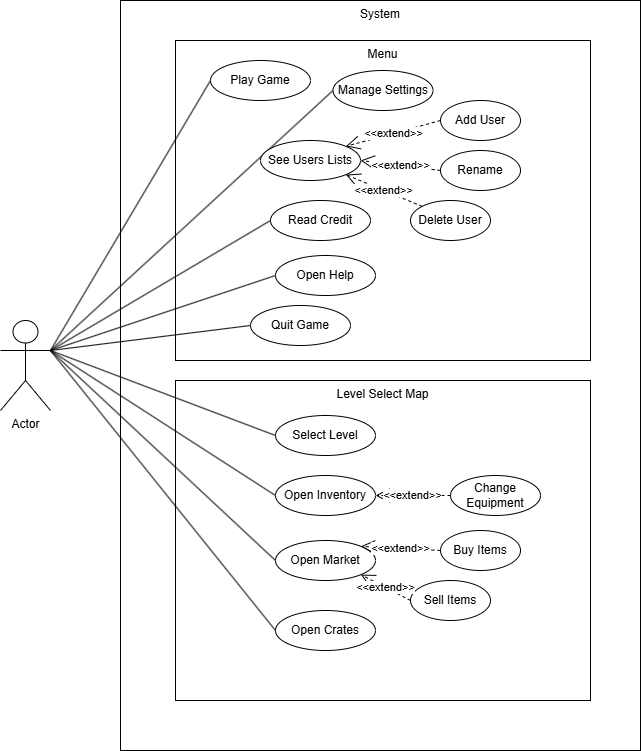

The diagram above was exported from draw.io. Its source (the exported page's mxGraphModel, read from the mxfile embedded in the PNG):
<mxGraphModel dx="700" dy="988" grid="1" gridSize="10" guides="1" tooltips="1" connect="1" arrows="1" fold="1" page="1" pageScale="1" pageWidth="850" pageHeight="1100" math="0" shadow="0">
  <root>
    <mxCell id="0" />
    <mxCell id="1" parent="0" />
    <mxCell id="nsJIoW4OZb6sOi7xBo41-49" value="System" style="whiteSpace=wrap;html=1;align=center;verticalAlign=top;" vertex="1" parent="1">
      <mxGeometry x="220" y="40" width="520" height="750" as="geometry" />
    </mxCell>
    <mxCell id="nsJIoW4OZb6sOi7xBo41-1" value="Actor" style="shape=umlActor;verticalLabelPosition=bottom;verticalAlign=top;html=1;" vertex="1" parent="1">
      <mxGeometry x="100" y="360" width="50" height="90" as="geometry" />
    </mxCell>
    <mxCell id="nsJIoW4OZb6sOi7xBo41-2" value="Menu" style="whiteSpace=wrap;html=1;align=center;verticalAlign=top;" vertex="1" parent="1">
      <mxGeometry x="275" y="80" width="415" height="320" as="geometry" />
    </mxCell>
    <mxCell id="nsJIoW4OZb6sOi7xBo41-3" value="Play Game" style="ellipse;whiteSpace=wrap;html=1;align=center;" vertex="1" parent="1">
      <mxGeometry x="310" y="100" width="100" height="40" as="geometry" />
    </mxCell>
    <mxCell id="nsJIoW4OZb6sOi7xBo41-4" value="Manage Settings" style="ellipse;whiteSpace=wrap;html=1;align=center;" vertex="1" parent="1">
      <mxGeometry x="432.5" y="110" width="100" height="40" as="geometry" />
    </mxCell>
    <mxCell id="nsJIoW4OZb6sOi7xBo41-5" value="Open Help" style="ellipse;whiteSpace=wrap;html=1;align=center;" vertex="1" parent="1">
      <mxGeometry x="375" y="295" width="100" height="40" as="geometry" />
    </mxCell>
    <mxCell id="nsJIoW4OZb6sOi7xBo41-7" value="Read Credit" style="ellipse;whiteSpace=wrap;html=1;align=center;" vertex="1" parent="1">
      <mxGeometry x="370" y="240" width="100" height="40" as="geometry" />
    </mxCell>
    <mxCell id="nsJIoW4OZb6sOi7xBo41-8" value="Quit Game" style="ellipse;whiteSpace=wrap;html=1;align=center;" vertex="1" parent="1">
      <mxGeometry x="350" y="345" width="100" height="40" as="geometry" />
    </mxCell>
    <mxCell id="nsJIoW4OZb6sOi7xBo41-14" value="" style="endArrow=none;html=1;rounded=0;exitX=1;exitY=0.3333333333333333;exitDx=0;exitDy=0;exitPerimeter=0;entryX=0;entryY=0.5;entryDx=0;entryDy=0;" edge="1" parent="1" source="nsJIoW4OZb6sOi7xBo41-1" target="nsJIoW4OZb6sOi7xBo41-3">
      <mxGeometry relative="1" as="geometry">
        <mxPoint x="270" y="220" as="sourcePoint" />
        <mxPoint x="430" y="220" as="targetPoint" />
      </mxGeometry>
    </mxCell>
    <mxCell id="nsJIoW4OZb6sOi7xBo41-15" value="" style="endArrow=none;html=1;rounded=0;exitX=1;exitY=0.3333333333333333;exitDx=0;exitDy=0;exitPerimeter=0;entryX=0;entryY=0.5;entryDx=0;entryDy=0;" edge="1" parent="1" source="nsJIoW4OZb6sOi7xBo41-1" target="nsJIoW4OZb6sOi7xBo41-4">
      <mxGeometry relative="1" as="geometry">
        <mxPoint x="150" y="250" as="sourcePoint" />
        <mxPoint x="320" y="140" as="targetPoint" />
      </mxGeometry>
    </mxCell>
    <mxCell id="nsJIoW4OZb6sOi7xBo41-16" value="" style="endArrow=none;html=1;rounded=0;entryX=0;entryY=0.5;entryDx=0;entryDy=0;exitX=1;exitY=0.3333333333333333;exitDx=0;exitDy=0;exitPerimeter=0;" edge="1" parent="1" source="nsJIoW4OZb6sOi7xBo41-1" target="nsJIoW4OZb6sOi7xBo41-7">
      <mxGeometry relative="1" as="geometry">
        <mxPoint x="140" y="240" as="sourcePoint" />
        <mxPoint x="320" y="200" as="targetPoint" />
      </mxGeometry>
    </mxCell>
    <mxCell id="nsJIoW4OZb6sOi7xBo41-17" value="" style="endArrow=none;html=1;rounded=0;entryX=0;entryY=0.5;entryDx=0;entryDy=0;exitX=1;exitY=0.3333333333333333;exitDx=0;exitDy=0;exitPerimeter=0;" edge="1" parent="1" source="nsJIoW4OZb6sOi7xBo41-1" target="nsJIoW4OZb6sOi7xBo41-5">
      <mxGeometry relative="1" as="geometry">
        <mxPoint x="140" y="240" as="sourcePoint" />
        <mxPoint x="320" y="260" as="targetPoint" />
      </mxGeometry>
    </mxCell>
    <mxCell id="nsJIoW4OZb6sOi7xBo41-18" value="" style="endArrow=none;html=1;rounded=0;entryX=0;entryY=0.5;entryDx=0;entryDy=0;exitX=1;exitY=0.3333333333333333;exitDx=0;exitDy=0;exitPerimeter=0;" edge="1" parent="1" source="nsJIoW4OZb6sOi7xBo41-1" target="nsJIoW4OZb6sOi7xBo41-8">
      <mxGeometry relative="1" as="geometry">
        <mxPoint x="140" y="240" as="sourcePoint" />
        <mxPoint x="320" y="320" as="targetPoint" />
      </mxGeometry>
    </mxCell>
    <mxCell id="nsJIoW4OZb6sOi7xBo41-19" value="Level Select Map" style="whiteSpace=wrap;html=1;align=center;verticalAlign=top;" vertex="1" parent="1">
      <mxGeometry x="275" y="420" width="415" height="320" as="geometry" />
    </mxCell>
    <mxCell id="nsJIoW4OZb6sOi7xBo41-20" value="Select Level" style="ellipse;whiteSpace=wrap;html=1;align=center;" vertex="1" parent="1">
      <mxGeometry x="375" y="455" width="100" height="40" as="geometry" />
    </mxCell>
    <mxCell id="nsJIoW4OZb6sOi7xBo41-21" value="Open Inventory" style="ellipse;whiteSpace=wrap;html=1;align=center;" vertex="1" parent="1">
      <mxGeometry x="375" y="515" width="100" height="40" as="geometry" />
    </mxCell>
    <mxCell id="nsJIoW4OZb6sOi7xBo41-23" value="Open Market" style="ellipse;whiteSpace=wrap;html=1;align=center;" vertex="1" parent="1">
      <mxGeometry x="375" y="580" width="100" height="40" as="geometry" />
    </mxCell>
    <mxCell id="nsJIoW4OZb6sOi7xBo41-25" value="" style="endArrow=none;html=1;rounded=0;exitX=1;exitY=0.3333333333333333;exitDx=0;exitDy=0;exitPerimeter=0;entryX=0;entryY=0.5;entryDx=0;entryDy=0;" edge="1" target="nsJIoW4OZb6sOi7xBo41-20" parent="1" source="nsJIoW4OZb6sOi7xBo41-1">
      <mxGeometry relative="1" as="geometry">
        <mxPoint x="140" y="580" as="sourcePoint" />
        <mxPoint x="430" y="560" as="targetPoint" />
      </mxGeometry>
    </mxCell>
    <mxCell id="nsJIoW4OZb6sOi7xBo41-26" value="" style="endArrow=none;html=1;rounded=0;exitX=1;exitY=0.3333333333333333;exitDx=0;exitDy=0;exitPerimeter=0;entryX=0;entryY=0.5;entryDx=0;entryDy=0;" edge="1" target="nsJIoW4OZb6sOi7xBo41-21" parent="1" source="nsJIoW4OZb6sOi7xBo41-1">
      <mxGeometry relative="1" as="geometry">
        <mxPoint x="140" y="580" as="sourcePoint" />
        <mxPoint x="320" y="480" as="targetPoint" />
      </mxGeometry>
    </mxCell>
    <mxCell id="nsJIoW4OZb6sOi7xBo41-27" value="" style="endArrow=none;html=1;rounded=0;entryX=0;entryY=0.5;entryDx=0;entryDy=0;exitX=1;exitY=0.3333333333333333;exitDx=0;exitDy=0;exitPerimeter=0;" edge="1" target="nsJIoW4OZb6sOi7xBo41-23" parent="1" source="nsJIoW4OZb6sOi7xBo41-1">
      <mxGeometry relative="1" as="geometry">
        <mxPoint x="140" y="580" as="sourcePoint" />
        <mxPoint x="320" y="540" as="targetPoint" />
      </mxGeometry>
    </mxCell>
    <mxCell id="nsJIoW4OZb6sOi7xBo41-30" value="See Users Lists" style="ellipse;whiteSpace=wrap;html=1;align=center;" vertex="1" parent="1">
      <mxGeometry x="360" y="180" width="100" height="40" as="geometry" />
    </mxCell>
    <mxCell id="nsJIoW4OZb6sOi7xBo41-31" value="Add User" style="ellipse;whiteSpace=wrap;html=1;align=center;" vertex="1" parent="1">
      <mxGeometry x="540" y="140" width="80" height="40" as="geometry" />
    </mxCell>
    <mxCell id="nsJIoW4OZb6sOi7xBo41-32" value="Delete User" style="ellipse;whiteSpace=wrap;html=1;align=center;" vertex="1" parent="1">
      <mxGeometry x="510" y="240" width="80" height="40" as="geometry" />
    </mxCell>
    <mxCell id="nsJIoW4OZb6sOi7xBo41-33" value="Rename" style="ellipse;whiteSpace=wrap;html=1;align=center;" vertex="1" parent="1">
      <mxGeometry x="540" y="190" width="80" height="40" as="geometry" />
    </mxCell>
    <mxCell id="nsJIoW4OZb6sOi7xBo41-34" value="&amp;lt;&amp;lt;extend&amp;gt;&amp;gt;" style="endArrow=open;endSize=12;dashed=1;html=1;rounded=0;exitX=0;exitY=0.5;exitDx=0;exitDy=0;entryX=1;entryY=0;entryDx=0;entryDy=0;" edge="1" parent="1" source="nsJIoW4OZb6sOi7xBo41-31" target="nsJIoW4OZb6sOi7xBo41-30">
      <mxGeometry width="160" relative="1" as="geometry">
        <mxPoint x="380" y="190" as="sourcePoint" />
        <mxPoint x="540" y="190" as="targetPoint" />
      </mxGeometry>
    </mxCell>
    <mxCell id="nsJIoW4OZb6sOi7xBo41-35" value="&amp;lt;&amp;lt;extend&amp;gt;&amp;gt;" style="endArrow=open;endSize=12;dashed=1;html=1;rounded=0;exitX=0;exitY=0.5;exitDx=0;exitDy=0;entryX=1;entryY=0.5;entryDx=0;entryDy=0;" edge="1" parent="1" source="nsJIoW4OZb6sOi7xBo41-33" target="nsJIoW4OZb6sOi7xBo41-30">
      <mxGeometry width="160" relative="1" as="geometry">
        <mxPoint x="550" y="180" as="sourcePoint" />
        <mxPoint x="470" y="210" as="targetPoint" />
      </mxGeometry>
    </mxCell>
    <mxCell id="nsJIoW4OZb6sOi7xBo41-36" value="&amp;lt;&amp;lt;extend&amp;gt;&amp;gt;" style="endArrow=open;endSize=12;dashed=1;html=1;rounded=0;exitX=0;exitY=0;exitDx=0;exitDy=0;entryX=1;entryY=1;entryDx=0;entryDy=0;" edge="1" parent="1" source="nsJIoW4OZb6sOi7xBo41-32" target="nsJIoW4OZb6sOi7xBo41-30">
      <mxGeometry width="160" relative="1" as="geometry">
        <mxPoint x="600" y="230" as="sourcePoint" />
        <mxPoint x="470" y="210" as="targetPoint" />
      </mxGeometry>
    </mxCell>
    <mxCell id="nsJIoW4OZb6sOi7xBo41-37" value="Open Crates" style="ellipse;whiteSpace=wrap;html=1;align=center;" vertex="1" parent="1">
      <mxGeometry x="375" y="650" width="100" height="40" as="geometry" />
    </mxCell>
    <mxCell id="nsJIoW4OZb6sOi7xBo41-38" value="Buy Items" style="ellipse;whiteSpace=wrap;html=1;align=center;" vertex="1" parent="1">
      <mxGeometry x="540" y="570" width="80" height="40" as="geometry" />
    </mxCell>
    <mxCell id="nsJIoW4OZb6sOi7xBo41-40" value="Sell Items" style="ellipse;whiteSpace=wrap;html=1;align=center;" vertex="1" parent="1">
      <mxGeometry x="510" y="620" width="80" height="40" as="geometry" />
    </mxCell>
    <mxCell id="nsJIoW4OZb6sOi7xBo41-41" value="&amp;lt;&amp;lt;extend&amp;gt;&amp;gt;" style="endArrow=open;endSize=12;dashed=1;html=1;rounded=0;exitX=0;exitY=0.5;exitDx=0;exitDy=0;entryX=1;entryY=0;entryDx=0;entryDy=0;" edge="1" source="nsJIoW4OZb6sOi7xBo41-38" parent="1" target="nsJIoW4OZb6sOi7xBo41-23">
      <mxGeometry width="160" relative="1" as="geometry">
        <mxPoint x="435" y="600" as="sourcePoint" />
        <mxPoint x="500" y="596" as="targetPoint" />
      </mxGeometry>
    </mxCell>
    <mxCell id="nsJIoW4OZb6sOi7xBo41-42" value="&amp;lt;&amp;lt;extend&amp;gt;&amp;gt;" style="endArrow=open;endSize=12;dashed=1;html=1;rounded=0;exitX=0;exitY=0.5;exitDx=0;exitDy=0;entryX=1;entryY=1;entryDx=0;entryDy=0;" edge="1" source="nsJIoW4OZb6sOi7xBo41-40" parent="1" target="nsJIoW4OZb6sOi7xBo41-23">
      <mxGeometry width="160" relative="1" as="geometry">
        <mxPoint x="605" y="590" as="sourcePoint" />
        <mxPoint x="515" y="610" as="targetPoint" />
      </mxGeometry>
    </mxCell>
    <mxCell id="nsJIoW4OZb6sOi7xBo41-44" value="Change Equipment" style="ellipse;whiteSpace=wrap;html=1;align=center;" vertex="1" parent="1">
      <mxGeometry x="550" y="515" width="90" height="40" as="geometry" />
    </mxCell>
    <mxCell id="nsJIoW4OZb6sOi7xBo41-46" value="&amp;lt;&amp;lt;extend&amp;gt;&amp;gt;" style="endArrow=open;endSize=12;dashed=1;html=1;rounded=0;exitX=0;exitY=0.5;exitDx=0;exitDy=0;entryX=1;entryY=0.5;entryDx=0;entryDy=0;" edge="1" source="nsJIoW4OZb6sOi7xBo41-44" parent="1" target="nsJIoW4OZb6sOi7xBo41-21">
      <mxGeometry width="160" relative="1" as="geometry">
        <mxPoint x="455" y="520" as="sourcePoint" />
        <mxPoint x="480" y="506" as="targetPoint" />
      </mxGeometry>
    </mxCell>
    <mxCell id="nsJIoW4OZb6sOi7xBo41-48" value="" style="endArrow=none;html=1;rounded=0;entryX=0;entryY=0.5;entryDx=0;entryDy=0;exitX=1;exitY=0.3333333333333333;exitDx=0;exitDy=0;exitPerimeter=0;" edge="1" parent="1" source="nsJIoW4OZb6sOi7xBo41-1" target="nsJIoW4OZb6sOi7xBo41-37">
      <mxGeometry relative="1" as="geometry">
        <mxPoint x="140" y="470" as="sourcePoint" />
        <mxPoint x="385" y="610" as="targetPoint" />
      </mxGeometry>
    </mxCell>
  </root>
</mxGraphModel>